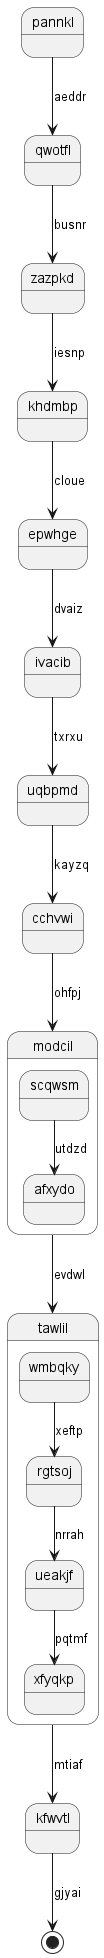

The diagram above was rendered by PlantUML. Its source (embedded in the PNG):
@startuml
state pannkl
pannkl --> qwotfl : aeddr
qwotfl --> zazpkd : busnr
zazpkd --> khdmbp : iesnp
khdmbp --> epwhge : cloue
epwhge --> ivacib : dvaiz
ivacib --> uqbpmd : txrxu
uqbpmd --> cchvwi : kayzq
cchvwi --> modcil : ohfpj
state modcil {
scqwsm --> afxydo : utdzd
}
modcil --> tawlil : evdwl
state tawlil {
wmbqky --> rgtsoj : xeftp
rgtsoj --> ueakjf : nrrah
ueakjf --> xfyqkp : pqtmf
}
tawlil --> kfwvtl : mtiaf
kfwvtl --> [*] : gjyai
@enduml